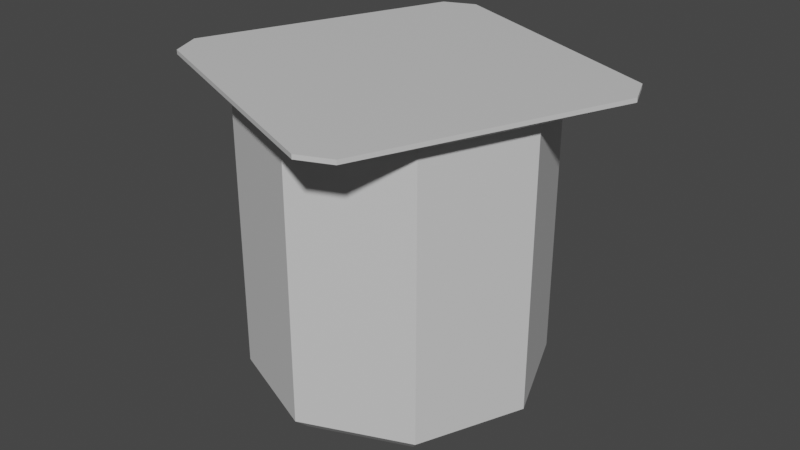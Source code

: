 # Source: yogurtandpudding.blend  (saved by Blender 2.82.7; exported with 4.5.12 LTS)
import bpy
from mathutils import Matrix  # noqa: F401  (used for matrix-valued properties, if any)

bpy.ops.wm.read_factory_settings(use_empty=True)
scene = bpy.context.scene
scene.name = 'Scene'

# ---- collections
col_collection = bpy.data.collections.new('Collection'); scene.collection.children.link(col_collection)

# ---- materials (node trees are filled in below, after node groups)
mat_material_001 = bpy.data.materials.new('Material.001')
mat_material_001.use_transparent_shadow = False

# ---- material node trees
mat_material_001.use_nodes = True; mat_material_001.node_tree.nodes.clear()
_N = mat_material_001.node_tree.nodes; _L = mat_material_001.node_tree.links
n0 = _N.new('ShaderNodeOutputMaterial'); n0.name = 'Material Output'; n0.location = (300, 300)
n1 = _N.new('ShaderNodeBsdfPrincipled'); n1.name = 'Principled BSDF'; n1.location = (10, 300)
n1.distribution = 'GGX'
n1.subsurface_method = 'BURLEY'
n1.inputs[0].default_value = (0.6635, 0.6635, 0.6635, 1.0)
n1.inputs[3].default_value = 1.45
n1.inputs[27].default_value = (0.0, 0.0, 0.0, 1.0)
n1.inputs[28].default_value = 1.0
_L.new(n1.outputs[0], n0.inputs[0])
n0.is_active_output = True

# ---- world
world_world = bpy.data.worlds.new('World'); scene.world = world_world
world_world.use_nodes = True; world_world.node_tree.nodes.clear()
_N = world_world.node_tree.nodes; _L = world_world.node_tree.links
n0 = _N.new('ShaderNodeOutputWorld'); n0.name = 'World Output'; n0.location = (300, 300)
n1 = _N.new('ShaderNodeBackground'); n1.name = 'Background'; n1.location = (10, 300)
n1.inputs[0].default_value = (0.05088, 0.05088, 0.05088, 1.0)
_L.new(n1.outputs[0], n0.inputs[0])
n0.is_active_output = True
world_world.color = (0.05088, 0.05088, 0.05088)
world_world.use_sun_shadow = False
world_world.sun_shadow_jitter_overblur = 0.0

# ---- meshes
me_cylinder_002 = bpy.data.meshes.new('Cylinder.002')
me_cylinder_002.from_pydata([(0.0, 1.0, 1.0), (0.7071, 0.7071, 1.0), (1.0, -4.371e-08, 1.0), (0.7071, -0.7071, 1.0), (-8.742e-08, -1.0, 1.0), (-0.7071, -0.7071, 1.0), (-1.0, 1.192e-08, 1.0), (-0.7071, 0.7071, 1.0), (-5.841e-08, 1.947e-08, -1.0), (1.25, 0.6443, 1.082), (1.339, 0.4282, 1.082), (1.139, 0.388, 1.014), (1.08, 0.531, 1.014), (-0.6443, 1.25, 1.082), (-0.4282, 1.339, 1.082), (-0.388, 1.139, 1.014), (-0.531, 1.08, 1.014), (0.6443, -1.25, 1.082), (0.4282, -1.339, 1.082), (0.388, -1.139, 1.014), (0.531, -1.08, 1.014), (-1.25, -0.6443, 1.082), (-1.339, -0.4282, 1.082), (-1.139, -0.388, 1.014), (-1.08, -0.531, 1.014), (1.339, 0.4282, 1.111), (1.25, 0.6443, 1.111), (-0.4282, 1.339, 1.111), (-0.6443, 1.25, 1.111), (0.4282, -1.339, 1.111), (0.6443, -1.25, 1.111), (-1.339, -0.4282, 1.111), (-1.25, -0.6443, 1.111), (-6.331e-09, 0.8916, -1.0), (0.0, 1.0, -0.8999), (0.7071, 0.7071, -0.8999), (0.6305, 0.6305, -1.0), (1.0, -4.371e-08, -0.8999), (0.8916, -3.686e-08, -1.0), (0.7071, -0.7071, -0.8999), (0.6305, -0.6305, -1.0), (-8.742e-08, -1.0, -0.8999), (-8.428e-08, -0.8916, -1.0), (-0.7071, -0.7071, -0.8999), (-0.6305, -0.6305, -1.0), (-1.0, 1.192e-08, -0.8999), (-0.8916, 1.274e-08, -1.0), (-0.7071, 0.7071, -0.8999), (-0.6305, 0.6305, -1.0)], [], [(47, 7, 0, 34), (36, 38, 8), (38, 40, 8), (40, 42, 8), (42, 44, 8), (44, 46, 8), (0, 7, 16, 15), (46, 48, 8), (48, 33, 8), (9, 14, 27, 26), (5, 4, 19, 18, 21, 24), (25, 26, 27, 28, 31, 32, 29, 30), (6, 5, 24, 23), (17, 10, 25, 30), (13, 22, 31, 28), (7, 6, 23, 22, 13, 16), (21, 18, 29, 32), (2, 1, 12, 11), (4, 3, 20, 19), (3, 2, 11, 10, 17, 20), (34, 0, 1, 35), (37, 2, 3, 39), (39, 3, 4, 41), (41, 4, 5, 43), (43, 5, 6, 45), (45, 6, 7, 47), (35, 1, 2, 37), (9, 10, 11, 12), (13, 14, 15, 16), (17, 18, 19, 20), (21, 22, 23, 24), (9, 26, 25, 10), (31, 22, 21, 32), (27, 14, 13, 28), (29, 18, 17, 30), (1, 0, 15, 14, 9, 12), (34, 35, 36, 33), (35, 37, 38, 36), (37, 39, 40, 38), (39, 41, 42, 40), (41, 43, 44, 42), (43, 45, 46, 44), (45, 47, 48, 46), (47, 34, 33, 48), (33, 36, 8)])
_uv = me_cylinder_002.uv_layers.new(name='UVMap')
_uv.uv.foreach_set('vector', [0.125, 0.525, 0.125, 1.0, 0.0, 1.0, 0.0, 0.525, 0.9013, 0.4013, 0.964, 0.25, 0.75, 0.25, 0.964, 0.25, 0.9013, 0.09869, 0.75, 0.25, 0.9013, 0.09869, 0.75, 0.03601, 0.75, 0.25, 0.75, 0.03601, 0.5987, 0.09869, 0.75, 0.25, 0.5987, 0.09869, 0.536, 0.25, 0.75, 0.25, 0.0, 1.0, 0.125, 1.0, 0.02904, 1.0, 0.0, 1.0, 0.536, 0.25, 0.5987, 0.4013, 0.75, 0.25, 0.5987, 0.4013, 0.75, 0.464, 0.75, 0.25, 0.8846, 1.0, 0.9904, 1.0, 0.9904, 1.0, 0.8846, 1.0, 0.375, 1.0, 0.5, 1.0, 0.5, 1.0, 0.4904, 1.0, 0.3846, 1.0, 0.375, 1.0, 0.4197, 0.3936, 0.3936, 0.4197, 0.1064, 0.4197, 0.08029, 0.3936, 0.08029, 0.1064, 0.1064, 0.08029, 0.3936, 0.08029, 0.4197, 0.1064, 0.25, 1.0, 0.375, 1.0, 0.279, 1.0, 0.25, 1.0, 0.6346, 1.0, 0.7404, 1.0, 0.7404, 1.0, 0.6346, 1.0, 0.1346, 1.0, 0.2404, 1.0, 0.2404, 1.0, 0.1346, 1.0, 0.125, 1.0, 0.25, 1.0, 0.25, 1.0, 0.2404, 1.0, 0.1346, 1.0, 0.125, 1.0, 0.3846, 1.0, 0.4904, 1.0, 0.4904, 1.0, 0.3846, 1.0, 0.75, 1.0, 0.875, 1.0, 0.779, 1.0, 0.75, 1.0, 0.5, 1.0, 0.625, 1.0, 0.529, 1.0, 0.5, 1.0, 0.625, 1.0, 0.75, 1.0, 0.75, 1.0, 0.7404, 1.0, 0.6346, 1.0, 0.625, 1.0, 1.0, 0.525, 1.0, 1.0, 0.875, 1.0, 0.875, 0.525, 0.75, 0.525, 0.75, 1.0, 0.625, 1.0, 0.625, 0.525, 0.625, 0.525, 0.625, 1.0, 0.5, 1.0, 0.5, 0.525, 0.5, 0.525, 0.5, 1.0, 0.375, 1.0, 0.375, 0.525, 0.375, 0.525, 0.375, 1.0, 0.25, 1.0, 0.25, 0.525, 0.25, 0.525, 0.25, 1.0, 0.125, 1.0, 0.125, 0.525, 0.875, 0.525, 0.875, 1.0, 0.75, 1.0, 0.75, 0.525, 0.8846, 1.0, 0.875, 1.0, 0.875, 1.0, 0.875, 1.0, 0.1346, 1.0, 0.125, 1.0, 0.125, 1.0, 0.125, 1.0, 0.6346, 1.0, 0.625, 1.0, 0.625, 1.0, 0.625, 1.0, 0.3846, 1.0, 0.375, 1.0, 0.375, 1.0, 0.375, 1.0, 0.8846, 1.0, 0.8846, 1.0, 0.875, 1.0, 0.875, 1.0, 0.2404, 1.0, 0.2404, 1.0, 0.25, 1.0, 0.25, 1.0, 0.9904, 1.0, 0.9904, 1.0, 1.0, 1.0, 1.0, 1.0, 0.4904, 1.0, 0.4904, 1.0, 0.5, 1.0, 0.5, 1.0, 0.875, 1.0, 1.0, 1.0, 1.0, 1.0, 0.9904, 1.0, 0.8846, 1.0, 0.875, 1.0, 1.0, 0.525, 0.875, 0.525, 0.8818, 0.5, 0.9932, 0.5, 0.875, 0.525, 0.75, 0.525, 0.7568, 0.5, 0.8682, 0.5, 0.75, 0.525, 0.625, 0.525, 0.6318, 0.5, 0.7432, 0.5, 0.625, 0.525, 0.5, 0.525, 0.5068, 0.5, 0.6182, 0.5, 0.5, 0.525, 0.375, 0.525, 0.3818, 0.5, 0.4932, 0.5, 0.375, 0.525, 0.25, 0.525, 0.2568, 0.5, 0.3682, 0.5, 0.25, 0.525, 0.125, 0.525, 0.1318, 0.5, 0.2432, 0.5, 0.125, 0.525, 0.0, 0.525, 0.006775, 0.5, 0.1182, 0.5, 0.75, 0.464, 0.9013, 0.4013, 0.75, 0.25])
me_cylinder_002.materials.append(mat_material_001)
me_cylinder_002.use_remesh_fix_poles = True
me_cylinder_002.use_remesh_preserve_attributes = False
me_cylinder_002.use_mirror_vertex_groups = False
me_cylinder_002.update()

# ---- objects
ob_cylinder = bpy.data.objects.new('Cylinder', me_cylinder_002)

# ---- transforms, parenting, visibility, modifiers, constraints
ob_cylinder.location = (0.0, 0.0, 0.0)
ob_cylinder.lineart.crease_threshold = 0.0

# ---- collection membership
col_collection.objects.link(ob_cylinder)

# ---- scene / render settings (as saved in the file)
scene.frame_start = 1; scene.frame_end = 250; scene.frame_set(1)
scene.render.engine = 'BLENDER_EEVEE_NEXT'
scene.cycles.use_denoising = False
scene.cycles.samples = 128
scene.cycles.sampling_pattern = 'TABULATED_SOBOL'
scene.cycles.use_adaptive_sampling = False
scene.cycles.use_light_tree = False
scene.view_settings.view_transform = 'Filmic'
bpy.context.view_layer.update()

# ---- added for rendering (the .blend has no active camera and no usable light): camera, sun
cam_auto = bpy.data.cameras.new('AutoCamera')
cam_auto.lens = 50.0
cam_auto.sensor_width = 36.0
cam_auto.clip_end = 1000.0
ob_auto_camera = bpy.data.objects.new('AutoCamera', cam_auto)
scene.collection.objects.link(ob_auto_camera)
ob_auto_camera.location = (4.01271, -4.81525, 3.26579)
ob_auto_camera.rotation_euler = (1.09748, -7.21219e-08, 0.694738)
scene.camera = ob_auto_camera
light_auto_sun = bpy.data.lights.new('AutoSun', 'SUN')
light_auto_sun.energy = 3.0
light_auto_sun.angle = 0.0523599
ob_auto_sun = bpy.data.objects.new('AutoSun', light_auto_sun)
scene.collection.objects.link(ob_auto_sun)
ob_auto_sun.rotation_euler = (0.872665, 0.174533, 0.523599)
bpy.context.view_layer.update()
